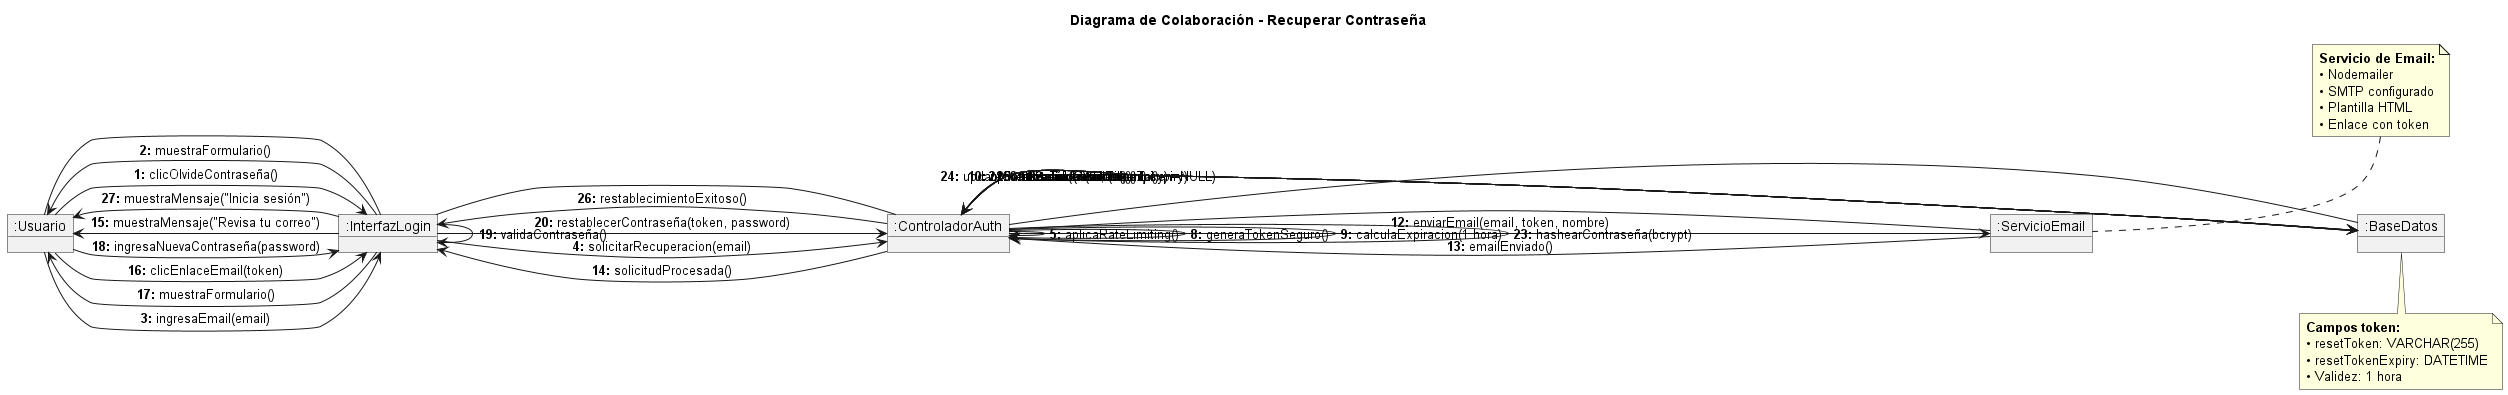

The diagram above was rendered by PlantUML. Its source (embedded in the PNG):
@startuml Colaboracion_Recuperar_Contraseña

title Diagrama de Colaboración - Recuperar Contraseña

object ":Usuario" as Usuario
object ":InterfazLogin" as UI
object ":ControladorAuth" as Controller
object ":ServicioEmail" as Email
object ":BaseDatos" as BD

Usuario -- UI
UI -- Controller
Controller -- Email
Controller -- BD

' === SOLICITAR RECUPERACIÓN ===
Usuario -> UI : **1:** clicOlvideContraseña()
UI -> Usuario : **2:** muestraFormulario()
Usuario -> UI : **3:** ingresaEmail(email)
UI -> Controller : **4:** solicitarRecuperacion(email)
Controller -> Controller : **5:** aplicaRateLimiting()
Controller -> BD : **6:** buscarUsuario(email)
BD -> Controller : **7:** retornaUsuario()
Controller -> Controller : **8:** generaTokenSeguro()
Controller -> Controller : **9:** calculaExpiracion(1 hora)
Controller -> BD : **10:** updateUsuario(resetToken, expiry)
BD -> Controller : **11:** tokenGuardado()
Controller -> Email : **12:** enviarEmail(email, token, nombre)
Email -> Controller : **13:** emailEnviado()
Controller -> UI : **14:** solicitudProcesada()
UI -> Usuario : **15:** muestraMensaje("Revisa tu correo")

' === RESTABLECER CONTRASEÑA ===
Usuario -> UI : **16:** clicEnlaceEmail(token)
UI -> Usuario : **17:** muestraFormulario()
Usuario -> UI : **18:** ingresaNuevaContraseña(password)
UI -> UI : **19:** validaContraseña()
UI -> Controller : **20:** restablecerContraseña(token, password)
Controller -> BD : **21:** verificaToken(token, expiry)
BD -> Controller : **22:** tokenValido()
Controller -> Controller : **23:** hashearContraseña(bcrypt)
Controller -> BD : **24:** updateContraseña(hash, resetToken=NULL)
BD -> Controller : **25:** contraseñaActualizada()
Controller -> UI : **26:** restablecimientoExitoso()
UI -> Usuario : **27:** muestraMensaje("Inicia sesión")

note top of Email
  <b>Servicio de Email:</b>
  • Nodemailer
  • SMTP configurado
  • Plantilla HTML
  • Enlace con token
end note

note bottom of BD
  <b>Campos token:</b>
  • resetToken: VARCHAR(255)
  • resetTokenExpiry: DATETIME
  • Validez: 1 hora
end note

@enduml